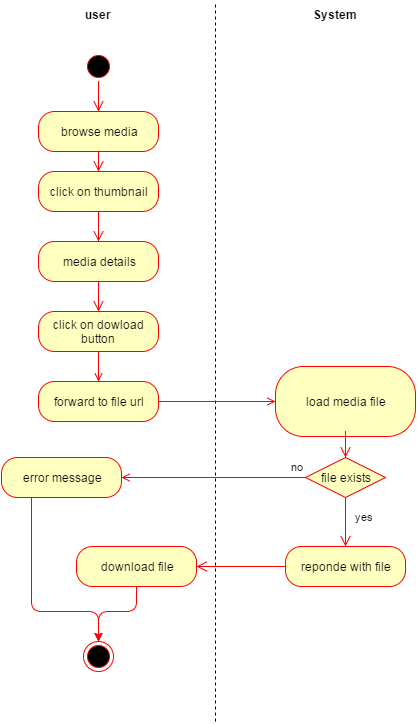

The diagram above was exported from draw.io. Its source (the exported page's mxGraphModel, read from the mxfile embedded in the PNG):
<mxGraphModel dx="698" dy="708" grid="1" gridSize="10" guides="1" tooltips="1" connect="1" arrows="1" fold="1" page="1" pageScale="1" pageWidth="826" pageHeight="1169" background="#ffffff" math="0" shadow="0">
  <root>
    <mxCell id="21742b9b11702e69-0" />
    <mxCell id="21742b9b11702e69-1" parent="21742b9b11702e69-0" />
    <mxCell id="21742b9b11702e69-4" value="" style="endArrow=none;dashed=1;html=1;" edge="1" parent="21742b9b11702e69-1">
      <mxGeometry width="50" height="50" relative="1" as="geometry">
        <mxPoint x="320" y="730" as="sourcePoint" />
        <mxPoint x="320" y="10" as="targetPoint" />
      </mxGeometry>
    </mxCell>
    <mxCell id="21742b9b11702e69-5" value="" style="ellipse;html=1;shape=startState;fillColor=#000000;strokeColor=#ff0000;" vertex="1" parent="21742b9b11702e69-1">
      <mxGeometry x="188" y="60" width="30" height="30" as="geometry" />
    </mxCell>
    <mxCell id="21742b9b11702e69-6" value="" style="edgeStyle=orthogonalEdgeStyle;html=1;verticalAlign=bottom;endArrow=open;endSize=8;strokeColor=#ff0000;entryX=0.5;entryY=0;" edge="1" parent="21742b9b11702e69-1" source="21742b9b11702e69-5" target="21742b9b11702e69-7">
      <mxGeometry relative="1" as="geometry">
        <mxPoint x="203" y="140" as="targetPoint" />
        <Array as="points" />
      </mxGeometry>
    </mxCell>
    <mxCell id="21742b9b11702e69-7" value="browse media" style="rounded=1;whiteSpace=wrap;html=1;arcSize=40;fillColor=#ffffc0;strokeColor=#ff0000;" vertex="1" parent="21742b9b11702e69-1">
      <mxGeometry x="143" y="120" width="120" height="40" as="geometry" />
    </mxCell>
    <mxCell id="21742b9b11702e69-9" value="user" style="text;html=1;align=center;fontStyle=1;verticalAlign=middle;spacingLeft=3;spacingRight=3;strokeColor=none;rotatable=0;points=[[0,0.5],[1,0.5]];portConstraint=eastwest;" vertex="1" parent="21742b9b11702e69-1">
      <mxGeometry x="163" y="10" width="80" height="26" as="geometry" />
    </mxCell>
    <mxCell id="21742b9b11702e69-10" value="System" style="text;html=1;align=center;fontStyle=1;verticalAlign=middle;spacingLeft=3;spacingRight=3;strokeColor=none;rotatable=0;points=[[0,0.5],[1,0.5]];portConstraint=eastwest;" vertex="1" parent="21742b9b11702e69-1">
      <mxGeometry x="400" y="10" width="80" height="26" as="geometry" />
    </mxCell>
    <mxCell id="21742b9b11702e69-12" value="" style="edgeStyle=orthogonalEdgeStyle;html=1;verticalAlign=bottom;endArrow=open;endSize=8;strokeColor=#ff0000;exitX=0.5;exitY=1;entryX=0.5;entryY=0;" edge="1" parent="21742b9b11702e69-1" source="21742b9b11702e69-7" target="21742b9b11702e69-13">
      <mxGeometry relative="1" as="geometry">
        <mxPoint x="203" y="215" as="targetPoint" />
        <Array as="points" />
        <mxPoint x="473" y="270" as="sourcePoint" />
      </mxGeometry>
    </mxCell>
    <mxCell id="21742b9b11702e69-13" value="click on thumbnail" style="rounded=1;whiteSpace=wrap;html=1;arcSize=40;fillColor=#ffffc0;strokeColor=#ff0000;" vertex="1" parent="21742b9b11702e69-1">
      <mxGeometry x="143" y="180" width="120" height="40" as="geometry" />
    </mxCell>
    <mxCell id="21742b9b11702e69-14" value="" style="edgeStyle=orthogonalEdgeStyle;html=1;verticalAlign=bottom;endArrow=open;endSize=8;strokeColor=#ff0000;entryX=0.5;entryY=0;exitX=0.5;exitY=1;" edge="1" parent="21742b9b11702e69-1" source="21742b9b11702e69-27" target="74328181d1fa754c-0">
      <mxGeometry relative="1" as="geometry">
        <mxPoint x="440" y="420" as="targetPoint" />
      </mxGeometry>
    </mxCell>
    <mxCell id="21742b9b11702e69-17" value="load media file" style="rounded=1;whiteSpace=wrap;html=1;arcSize=40;fillColor=#ffffc0;strokeColor=#ff0000;" vertex="1" parent="21742b9b11702e69-1">
      <mxGeometry x="380" y="375" width="140" height="70" as="geometry" />
    </mxCell>
    <mxCell id="21742b9b11702e69-18" value="" style="edgeStyle=orthogonalEdgeStyle;html=1;verticalAlign=bottom;endArrow=open;endSize=8;strokeColor=#ff0000;entryX=0.5;entryY=0;" edge="1" parent="21742b9b11702e69-1" target="12a884b025056976-2">
      <mxGeometry relative="1" as="geometry">
        <mxPoint x="287" y="436" as="targetPoint" />
        <Array as="points" />
        <mxPoint x="450" y="440" as="sourcePoint" />
      </mxGeometry>
    </mxCell>
    <mxCell id="21742b9b11702e69-19" value="reponde with file" style="rounded=1;whiteSpace=wrap;html=1;arcSize=40;fillColor=#ffffc0;strokeColor=#ff0000;" vertex="1" parent="21742b9b11702e69-1">
      <mxGeometry x="390" y="555" width="120" height="40" as="geometry" />
    </mxCell>
    <mxCell id="21742b9b11702e69-20" value="" style="edgeStyle=orthogonalEdgeStyle;html=1;verticalAlign=bottom;endArrow=open;endSize=8;strokeColor=#ff0000;entryX=1;entryY=0.5;exitX=0;exitY=0.5;" edge="1" parent="21742b9b11702e69-1" source="21742b9b11702e69-19" target="21742b9b11702e69-29">
      <mxGeometry relative="1" as="geometry">
        <mxPoint x="230" y="690" as="targetPoint" />
      </mxGeometry>
    </mxCell>
    <mxCell id="21742b9b11702e69-27" value="media details" style="rounded=1;whiteSpace=wrap;html=1;arcSize=40;fillColor=#ffffc0;strokeColor=#ff0000;" vertex="1" parent="21742b9b11702e69-1">
      <mxGeometry x="143" y="250" width="120" height="40" as="geometry" />
    </mxCell>
    <mxCell id="21742b9b11702e69-29" value="download file" style="rounded=1;whiteSpace=wrap;html=1;arcSize=40;fillColor=#ffffc0;strokeColor=#ff0000;" vertex="1" parent="21742b9b11702e69-1">
      <mxGeometry x="181" y="555" width="120" height="40" as="geometry" />
    </mxCell>
    <mxCell id="21742b9b11702e69-42" value="" style="ellipse;html=1;shape=endState;fillColor=#000000;strokeColor=#ff0000;" vertex="1" parent="21742b9b11702e69-1">
      <mxGeometry x="188" y="650" width="30" height="30" as="geometry" />
    </mxCell>
    <mxCell id="12a884b025056976-2" value="file exists" style="rhombus;whiteSpace=wrap;html=1;fillColor=#ffffc0;strokeColor=#ff0000;" vertex="1" parent="21742b9b11702e69-1">
      <mxGeometry x="410" y="466" width="80" height="40" as="geometry" />
    </mxCell>
    <mxCell id="12a884b025056976-4" value="yes" style="edgeStyle=orthogonalEdgeStyle;html=1;align=left;verticalAlign=top;endArrow=open;endSize=8;strokeColor=#ff0000;exitX=0.5;exitY=1;entryX=0.5;entryY=0;" edge="1" parent="21742b9b11702e69-1" source="12a884b025056976-2" target="21742b9b11702e69-19">
      <mxGeometry x="-0.6327" y="10" relative="1" as="geometry">
        <mxPoint x="440" y="385" as="targetPoint" />
        <Array as="points" />
        <mxPoint as="offset" />
      </mxGeometry>
    </mxCell>
    <mxCell id="34387a78ed5d63c6-0" value="" style="edgeStyle=orthogonalEdgeStyle;html=1;verticalAlign=bottom;endArrow=open;endSize=8;strokeColor=#ff0000;exitX=0.5;exitY=1;entryX=0.5;entryY=0;" edge="1" parent="21742b9b11702e69-1" source="21742b9b11702e69-13" target="21742b9b11702e69-27">
      <mxGeometry x="213" y="100" as="geometry">
        <mxPoint x="213" y="190" as="targetPoint" />
        <Array as="points">
          <mxPoint x="203" y="220" />
          <mxPoint x="203" y="220" />
        </Array>
        <mxPoint x="213" y="100" as="sourcePoint" />
      </mxGeometry>
    </mxCell>
    <mxCell id="74328181d1fa754c-0" value="click on dowload button" style="rounded=1;whiteSpace=wrap;html=1;arcSize=40;fillColor=#ffffc0;strokeColor=#ff0000;" vertex="1" parent="21742b9b11702e69-1">
      <mxGeometry x="143" y="320" width="120" height="40" as="geometry" />
    </mxCell>
    <mxCell id="7abab919300be89b-1" value="forward to file url" style="rounded=1;whiteSpace=wrap;html=1;arcSize=40;fillColor=#ffffc0;strokeColor=#ff0000;" vertex="1" parent="21742b9b11702e69-1">
      <mxGeometry x="143" y="390" width="120" height="40" as="geometry" />
    </mxCell>
    <mxCell id="74328181d1fa754c-1" value="" style="endArrow=open;html=1;exitX=1;exitY=0.5;entryX=0;entryY=0.5;plain-red;strokeColor=#FF0000;endFill=0;" edge="1" parent="21742b9b11702e69-1" source="7abab919300be89b-1" target="21742b9b11702e69-17">
      <mxGeometry width="50" height="50" relative="1" as="geometry">
        <mxPoint x="10" y="30" as="sourcePoint" />
        <mxPoint x="60" y="-20" as="targetPoint" />
      </mxGeometry>
    </mxCell>
    <mxCell id="74328181d1fa754c-3" value="" style="endArrow=classic;html=1;exitX=0.5;exitY=1;entryX=0.5;entryY=0;strokeColor=#FF0000;edgeStyle=orthogonalEdgeStyle;" edge="1" parent="21742b9b11702e69-1" source="21742b9b11702e69-29" target="21742b9b11702e69-42">
      <mxGeometry width="50" height="50" relative="1" as="geometry">
        <mxPoint x="48" y="105" as="sourcePoint" />
        <mxPoint x="241" y="655" as="targetPoint" />
        <Array as="points">
          <mxPoint x="241" y="620" />
          <mxPoint x="203" y="620" />
        </Array>
      </mxGeometry>
    </mxCell>
    <mxCell id="7abab919300be89b-0" style="edgeStyle=orthogonalEdgeStyle;rounded=0;html=1;exitX=0.75;exitY=1;entryX=0.75;entryY=1;jettySize=auto;orthogonalLoop=1;" edge="1" parent="21742b9b11702e69-1" source="74328181d1fa754c-0" target="74328181d1fa754c-0">
      <mxGeometry relative="1" as="geometry" />
    </mxCell>
    <mxCell id="7abab919300be89b-2" value="" style="edgeStyle=orthogonalEdgeStyle;rounded=0;html=1;jettySize=auto;orthogonalLoop=1;plain-red;strokeColor=#FF0000;endArrow=open;endFill=0;" edge="1" parent="21742b9b11702e69-1" source="74328181d1fa754c-0" target="7abab919300be89b-1">
      <mxGeometry relative="1" as="geometry" />
    </mxCell>
    <mxCell id="7abab919300be89b-3" value="error message" style="rounded=1;whiteSpace=wrap;html=1;arcSize=40;fillColor=#ffffc0;strokeColor=#ff0000;" vertex="1" parent="21742b9b11702e69-1">
      <mxGeometry x="106" y="466" width="120" height="40" as="geometry" />
    </mxCell>
    <mxCell id="7abab919300be89b-4" value="no" style="endArrow=open;html=1;strokeColor=#FF0000;exitX=0;exitY=0.5;entryX=1;entryY=0.5;endFill=0;" edge="1" parent="21742b9b11702e69-1" source="12a884b025056976-2" target="7abab919300be89b-3">
      <mxGeometry x="-0.9099" y="-11" width="50" height="50" relative="1" as="geometry">
        <mxPoint x="10" y="15" as="sourcePoint" />
        <mxPoint x="60" y="-35" as="targetPoint" />
        <mxPoint as="offset" />
      </mxGeometry>
    </mxCell>
    <mxCell id="7abab919300be89b-5" value="" style="endArrow=classic;html=1;strokeColor=#FF0000;exitX=0.25;exitY=1;entryX=0.5;entryY=0;edgeStyle=orthogonalEdgeStyle;" edge="1" parent="21742b9b11702e69-1" source="7abab919300be89b-3" target="21742b9b11702e69-42">
      <mxGeometry width="50" height="50" relative="1" as="geometry">
        <mxPoint x="48" y="15" as="sourcePoint" />
        <mxPoint x="98" y="-35" as="targetPoint" />
        <Array as="points">
          <mxPoint x="136" y="620" />
          <mxPoint x="203" y="620" />
        </Array>
      </mxGeometry>
    </mxCell>
  </root>
</mxGraphModel>